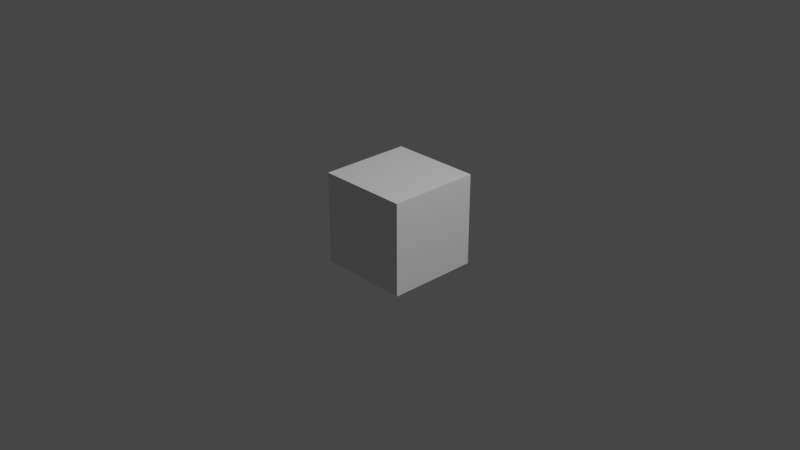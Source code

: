 # Source: cube.blend  (saved by Blender 2.90.8; exported with 4.5.12 LTS)
import bpy
from mathutils import Matrix  # noqa: F401  (used for matrix-valued properties, if any)

bpy.ops.wm.read_factory_settings(use_empty=True)
scene = bpy.context.scene
scene.name = 'Scene'

# ---- collections
col_collection = bpy.data.collections.new('Collection'); scene.collection.children.link(col_collection)

# ---- materials (node trees are filled in below, after node groups)
mat_material = bpy.data.materials.new('Material')
mat_material.alpha_threshold = 0.0
mat_material.use_transparent_shadow = False
mat_material.line_color = (0.0, 0.0, 0.0, 1.0)

# ---- material node trees
mat_material.use_nodes = True; mat_material.node_tree.nodes.clear()
_N = mat_material.node_tree.nodes; _L = mat_material.node_tree.links
n0 = _N.new('ShaderNodeOutputMaterial'); n0.name = 'Material Output'; n0.location = (300, 300)
n1 = _N.new('ShaderNodeBsdfPrincipled'); n1.name = 'Principled BSDF'; n1.location = (10, 300)
n1.distribution = 'GGX'
n1.subsurface_method = 'BURLEY'
n1.inputs[2].default_value = 0.4
n1.inputs[3].default_value = 1.45
n1.inputs[27].default_value = (0.0, 0.0, 0.0, 1.0)
n1.inputs[28].default_value = 1.0
_L.new(n1.outputs[0], n0.inputs[0])
n0.is_active_output = True

# ---- world
world_world = bpy.data.worlds.new('World'); scene.world = world_world
world_world.use_nodes = True; world_world.node_tree.nodes.clear()
_N = world_world.node_tree.nodes; _L = world_world.node_tree.links
n0 = _N.new('ShaderNodeOutputWorld'); n0.name = 'World Output'; n0.location = (300, 300)
n1 = _N.new('ShaderNodeBackground'); n1.name = 'Background'; n1.location = (10, 300)
n1.inputs[0].default_value = (0.05088, 0.05088, 0.05088, 1.0)
_L.new(n1.outputs[0], n0.inputs[0])
n0.is_active_output = True
world_world.color = (0.05088, 0.05088, 0.05088)
world_world.use_sun_shadow = False
world_world.sun_shadow_jitter_overblur = 0.0

# ---- cameras
cam_camera = bpy.data.cameras.new('Camera')
cam_camera.clip_end = 100.0
cam_camera.ortho_scale = 7.314

# ---- lights
light_light = bpy.data.lights.new('Light', 'POINT')
light_light.transmission_factor = 0.0
light_light.energy = 1000.0
light_light.shadow_soft_size = 0.1
light_light.shadow_maximum_resolution = 0.006
light_light.use_absolute_resolution = True

# ---- meshes
me_cube = bpy.data.meshes.new('Cube')
me_cube.from_pydata([(1.0, 1.0, 1.0), (1.0, 1.0, -1.0), (1.0, -1.0, 1.0), (1.0, -1.0, -1.0), (-1.0, 1.0, 1.0), (-1.0, 1.0, -1.0), (-1.0, -1.0, 1.0), (-1.0, -1.0, -1.0)], [], [(0, 4, 6, 2), (3, 2, 6, 7), (7, 6, 4, 5), (5, 1, 3, 7), (1, 0, 2, 3), (5, 4, 0, 1)])
_uv = me_cube.uv_layers.new(name='UVMap')
_uv.uv.foreach_set('vector', [0.625, 0.5, 0.875, 0.5, 0.875, 0.75, 0.625, 0.75, 0.375, 0.75, 0.625, 0.75, 0.625, 1.0, 0.375, 1.0, 0.375, 0.0, 0.625, 0.0, 0.625, 0.25, 0.375, 0.25, 0.125, 0.5, 0.375, 0.5, 0.375, 0.75, 0.125, 0.75, 0.375, 0.5, 0.625, 0.5, 0.625, 0.75, 0.375, 0.75, 0.375, 0.25, 0.625, 0.25, 0.625, 0.5, 0.375, 0.5])
me_cube.materials.append(mat_material)
me_cube.use_remesh_preserve_volume = False
me_cube.use_remesh_preserve_attributes = False
me_cube.use_mirror_vertex_groups = False
me_cube.update()

# ---- objects
ob_cube = bpy.data.objects.new('Cube', me_cube)
ob_light = bpy.data.objects.new('Light', light_light)
ob_camera = bpy.data.objects.new('Camera', cam_camera)

# ---- transforms, parenting, visibility, modifiers, constraints
ob_cube.location = (0.0, 0.0, 0.0)
ob_cube.scale = (0.5, 0.5, 0.5)
ob_cube.lock_rotations_4d = False
ob_cube.empty_display_type = 'ARROWS'
ob_cube.lineart.crease_threshold = 0.0
ob_light.location = (4.076, 1.005, 5.904)
ob_light.rotation_euler = (0.6503, 0.05522, 1.866)
ob_light.lock_rotations_4d = False
ob_light.empty_display_type = 'ARROWS'
ob_light.color = (0.0, 0.0, 0.0, 0.0)
ob_light.lineart.crease_threshold = 0.0
ob_camera.location = (7.359, -6.926, 4.958)
ob_camera.rotation_euler = (1.109, 0.0, 0.8149)
ob_camera.lock_rotations_4d = False
ob_camera.empty_display_type = 'ARROWS'
ob_camera.color = (0.0, 0.0, 0.0, 0.0)
ob_camera.display_type = 'WIRE'
ob_camera.lineart.crease_threshold = 0.0

# ---- collection membership
col_collection.objects.link(ob_cube)
col_collection.objects.link(ob_light)
col_collection.objects.link(ob_camera)

# ---- scene / render settings (as saved in the file)
scene.camera = ob_camera
scene.frame_start = 1; scene.frame_end = 250; scene.frame_set(1)
scene.render.engine = 'BLENDER_EEVEE_NEXT'
scene.cycles.use_denoising = False
scene.cycles.samples = 128
scene.cycles.sampling_pattern = 'TABULATED_SOBOL'
scene.cycles.use_adaptive_sampling = False
scene.cycles.use_light_tree = False
scene.view_settings.view_transform = 'Filmic'
bpy.context.view_layer.update()
